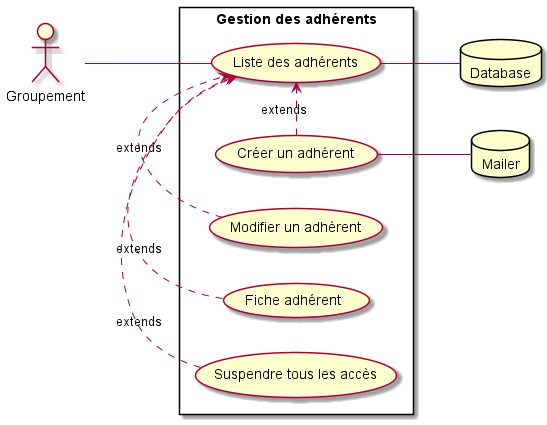

The diagram above was rendered by PlantUML. Its source (embedded in the PNG):
@startuml
left to right direction
skinparam packageStyle rectangle
actor Groupement
database Database
database Mailer
rectangle "Gestion des adhérents" {
    Groupement -- (Liste des adhérents)
    (Liste des adhérents) -- Database
    (Créer un adhérent) .> (Liste des adhérents) : extends
    (Modifier un adhérent) .> (Liste des adhérents) : extends
    (Créer un adhérent) -- Mailer
    (Fiche adhérent) .> (Liste des adhérents) : extends
    (Suspendre tous les accès) .> (Liste des adhérents) : extends
}
@enduml